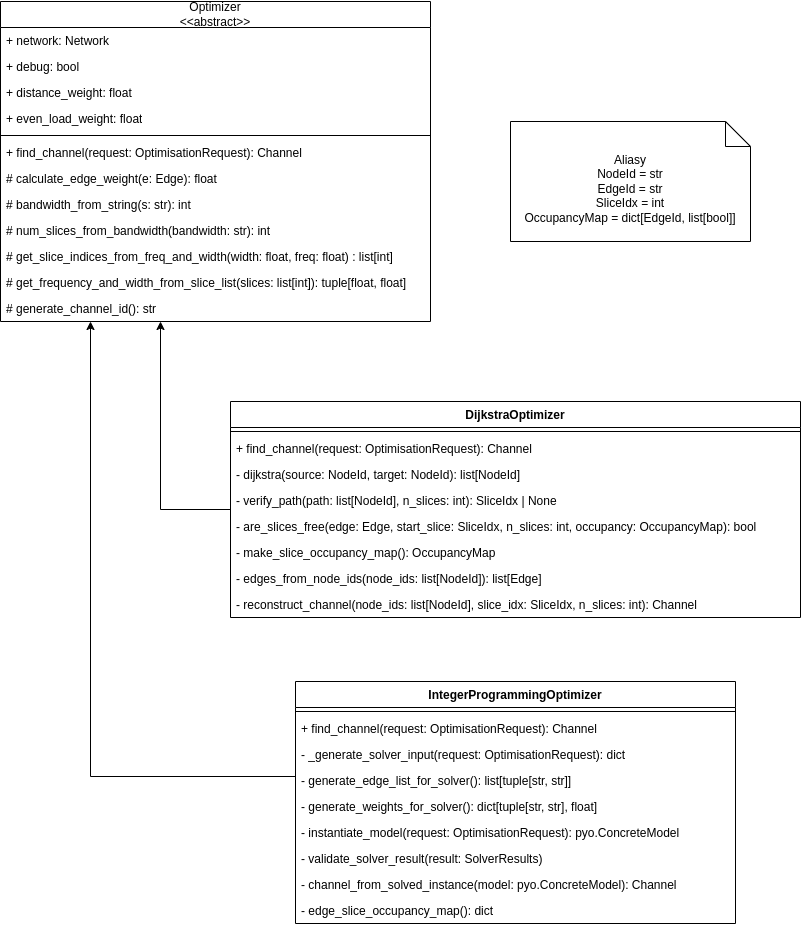

The diagram above was exported from draw.io. Its source (the exported page's mxGraphModel, read from the mxfile embedded in the PNG):
<mxGraphModel dx="1234" dy="1132" grid="1" gridSize="10" guides="1" tooltips="1" connect="1" arrows="1" fold="1" page="1" pageScale="1" pageWidth="850" pageHeight="1100" math="0" shadow="0">
  <root>
    <mxCell id="0" />
    <mxCell id="1" parent="0" />
    <mxCell id="WkGw0uW5-4tzCLyI2h04-4" value="Optimizer&lt;div&gt;&amp;lt;&amp;lt;abstract&amp;gt;&amp;gt;&lt;/div&gt;" style="swimlane;fontStyle=0;childLayout=stackLayout;horizontal=1;startSize=26;fillColor=none;horizontalStack=0;resizeParent=1;resizeParentMax=0;resizeLast=0;collapsible=1;marginBottom=0;whiteSpace=wrap;html=1;" parent="1" vertex="1">
      <mxGeometry x="40" y="30" width="430" height="320" as="geometry" />
    </mxCell>
    <mxCell id="WkGw0uW5-4tzCLyI2h04-5" value="+ network: Network" style="text;strokeColor=none;fillColor=none;align=left;verticalAlign=top;spacingLeft=4;spacingRight=4;overflow=hidden;rotatable=0;points=[[0,0.5],[1,0.5]];portConstraint=eastwest;whiteSpace=wrap;html=1;" parent="WkGw0uW5-4tzCLyI2h04-4" vertex="1">
      <mxGeometry y="26" width="430" height="26" as="geometry" />
    </mxCell>
    <mxCell id="WkGw0uW5-4tzCLyI2h04-6" value="+ debug: bool&lt;div&gt;&lt;br&gt;&lt;/div&gt;" style="text;strokeColor=none;fillColor=none;align=left;verticalAlign=top;spacingLeft=4;spacingRight=4;overflow=hidden;rotatable=0;points=[[0,0.5],[1,0.5]];portConstraint=eastwest;whiteSpace=wrap;html=1;" parent="WkGw0uW5-4tzCLyI2h04-4" vertex="1">
      <mxGeometry y="52" width="430" height="26" as="geometry" />
    </mxCell>
    <mxCell id="WkGw0uW5-4tzCLyI2h04-7" value="+ distance_weight: float" style="text;strokeColor=none;fillColor=none;align=left;verticalAlign=top;spacingLeft=4;spacingRight=4;overflow=hidden;rotatable=0;points=[[0,0.5],[1,0.5]];portConstraint=eastwest;whiteSpace=wrap;html=1;" parent="WkGw0uW5-4tzCLyI2h04-4" vertex="1">
      <mxGeometry y="78" width="430" height="26" as="geometry" />
    </mxCell>
    <mxCell id="WkGw0uW5-4tzCLyI2h04-8" value="+ even_load_weight: float" style="text;strokeColor=none;fillColor=none;align=left;verticalAlign=top;spacingLeft=4;spacingRight=4;overflow=hidden;rotatable=0;points=[[0,0.5],[1,0.5]];portConstraint=eastwest;whiteSpace=wrap;html=1;" parent="WkGw0uW5-4tzCLyI2h04-4" vertex="1">
      <mxGeometry y="104" width="430" height="26" as="geometry" />
    </mxCell>
    <mxCell id="WkGw0uW5-4tzCLyI2h04-9" value="" style="line;strokeWidth=1;fillColor=none;align=left;verticalAlign=middle;spacingTop=-1;spacingLeft=3;spacingRight=3;rotatable=0;labelPosition=right;points=[];portConstraint=eastwest;strokeColor=inherit;" parent="WkGw0uW5-4tzCLyI2h04-4" vertex="1">
      <mxGeometry y="130" width="430" height="8" as="geometry" />
    </mxCell>
    <mxCell id="WkGw0uW5-4tzCLyI2h04-10" value="+ find_channel(request: OptimisationRequest): Channel" style="text;strokeColor=none;fillColor=none;align=left;verticalAlign=top;spacingLeft=4;spacingRight=4;overflow=hidden;rotatable=0;points=[[0,0.5],[1,0.5]];portConstraint=eastwest;whiteSpace=wrap;html=1;" parent="WkGw0uW5-4tzCLyI2h04-4" vertex="1">
      <mxGeometry y="138" width="430" height="26" as="geometry" />
    </mxCell>
    <mxCell id="WkGw0uW5-4tzCLyI2h04-11" value="# calculate_edge_weight(e: Edge): float" style="text;strokeColor=none;fillColor=none;align=left;verticalAlign=top;spacingLeft=4;spacingRight=4;overflow=hidden;rotatable=0;points=[[0,0.5],[1,0.5]];portConstraint=eastwest;whiteSpace=wrap;html=1;" parent="WkGw0uW5-4tzCLyI2h04-4" vertex="1">
      <mxGeometry y="164" width="430" height="26" as="geometry" />
    </mxCell>
    <mxCell id="WkGw0uW5-4tzCLyI2h04-13" value="# bandwidth_from_string(s: str): int" style="text;strokeColor=none;fillColor=none;align=left;verticalAlign=top;spacingLeft=4;spacingRight=4;overflow=hidden;rotatable=0;points=[[0,0.5],[1,0.5]];portConstraint=eastwest;whiteSpace=wrap;html=1;" parent="WkGw0uW5-4tzCLyI2h04-4" vertex="1">
      <mxGeometry y="190" width="430" height="26" as="geometry" />
    </mxCell>
    <mxCell id="WkGw0uW5-4tzCLyI2h04-12" value="# num_slices_from_bandwidth(bandwidth: str): int" style="text;strokeColor=none;fillColor=none;align=left;verticalAlign=top;spacingLeft=4;spacingRight=4;overflow=hidden;rotatable=0;points=[[0,0.5],[1,0.5]];portConstraint=eastwest;whiteSpace=wrap;html=1;" parent="WkGw0uW5-4tzCLyI2h04-4" vertex="1">
      <mxGeometry y="216" width="430" height="26" as="geometry" />
    </mxCell>
    <mxCell id="WkGw0uW5-4tzCLyI2h04-14" value="# get_slice_indices_from_freq_and_width(width: float, freq: float) : list[int]" style="text;strokeColor=none;fillColor=none;align=left;verticalAlign=top;spacingLeft=4;spacingRight=4;overflow=hidden;rotatable=0;points=[[0,0.5],[1,0.5]];portConstraint=eastwest;whiteSpace=wrap;html=1;" parent="WkGw0uW5-4tzCLyI2h04-4" vertex="1">
      <mxGeometry y="242" width="430" height="26" as="geometry" />
    </mxCell>
    <mxCell id="WkGw0uW5-4tzCLyI2h04-15" value="# get_frequency_and_width_from_slice_list(slices: list[int]): tuple[float, float]" style="text;strokeColor=none;fillColor=none;align=left;verticalAlign=top;spacingLeft=4;spacingRight=4;overflow=hidden;rotatable=0;points=[[0,0.5],[1,0.5]];portConstraint=eastwest;whiteSpace=wrap;html=1;" parent="WkGw0uW5-4tzCLyI2h04-4" vertex="1">
      <mxGeometry y="268" width="430" height="26" as="geometry" />
    </mxCell>
    <mxCell id="WkGw0uW5-4tzCLyI2h04-16" value="# generate_channel_id(): str" style="text;strokeColor=none;fillColor=none;align=left;verticalAlign=top;spacingLeft=4;spacingRight=4;overflow=hidden;rotatable=0;points=[[0,0.5],[1,0.5]];portConstraint=eastwest;whiteSpace=wrap;html=1;" parent="WkGw0uW5-4tzCLyI2h04-4" vertex="1">
      <mxGeometry y="294" width="430" height="26" as="geometry" />
    </mxCell>
    <mxCell id="WVNDzB5HtP6xpalkp0gq-2" style="edgeStyle=orthogonalEdgeStyle;rounded=0;orthogonalLoop=1;jettySize=auto;html=1;" parent="1" source="WkGw0uW5-4tzCLyI2h04-17" target="WkGw0uW5-4tzCLyI2h04-4" edge="1">
      <mxGeometry relative="1" as="geometry">
        <Array as="points">
          <mxPoint x="200" y="538" />
        </Array>
      </mxGeometry>
    </mxCell>
    <mxCell id="WkGw0uW5-4tzCLyI2h04-17" value="DijkstraOptimizer" style="swimlane;fontStyle=1;align=center;verticalAlign=top;childLayout=stackLayout;horizontal=1;startSize=26;horizontalStack=0;resizeParent=1;resizeParentMax=0;resizeLast=0;collapsible=1;marginBottom=0;whiteSpace=wrap;html=1;" parent="1" vertex="1">
      <mxGeometry x="270" y="430" width="570" height="216" as="geometry" />
    </mxCell>
    <mxCell id="WkGw0uW5-4tzCLyI2h04-19" value="" style="line;strokeWidth=1;fillColor=none;align=left;verticalAlign=middle;spacingTop=-1;spacingLeft=3;spacingRight=3;rotatable=0;labelPosition=right;points=[];portConstraint=eastwest;strokeColor=inherit;" parent="WkGw0uW5-4tzCLyI2h04-17" vertex="1">
      <mxGeometry y="26" width="570" height="8" as="geometry" />
    </mxCell>
    <mxCell id="WkGw0uW5-4tzCLyI2h04-20" value="+ find_channel(request: OptimisationRequest): Channel" style="text;strokeColor=none;fillColor=none;align=left;verticalAlign=top;spacingLeft=4;spacingRight=4;overflow=hidden;rotatable=0;points=[[0,0.5],[1,0.5]];portConstraint=eastwest;whiteSpace=wrap;html=1;" parent="WkGw0uW5-4tzCLyI2h04-17" vertex="1">
      <mxGeometry y="34" width="570" height="26" as="geometry" />
    </mxCell>
    <mxCell id="WkGw0uW5-4tzCLyI2h04-21" value="- dijkstra(source: NodeId, target: NodeId): list[NodeId]" style="text;strokeColor=none;fillColor=none;align=left;verticalAlign=top;spacingLeft=4;spacingRight=4;overflow=hidden;rotatable=0;points=[[0,0.5],[1,0.5]];portConstraint=eastwest;whiteSpace=wrap;html=1;" parent="WkGw0uW5-4tzCLyI2h04-17" vertex="1">
      <mxGeometry y="60" width="570" height="26" as="geometry" />
    </mxCell>
    <mxCell id="WkGw0uW5-4tzCLyI2h04-22" value="- verify_path(path: list[NodeId], n_slices: int): SliceIdx | None" style="text;strokeColor=none;fillColor=none;align=left;verticalAlign=top;spacingLeft=4;spacingRight=4;overflow=hidden;rotatable=0;points=[[0,0.5],[1,0.5]];portConstraint=eastwest;whiteSpace=wrap;html=1;" parent="WkGw0uW5-4tzCLyI2h04-17" vertex="1">
      <mxGeometry y="86" width="570" height="26" as="geometry" />
    </mxCell>
    <mxCell id="WkGw0uW5-4tzCLyI2h04-23" value="- are_slices_free(edge: Edge, start_slice: SliceIdx, n_slices: int, occupancy: OccupancyMap): bool" style="text;strokeColor=none;fillColor=none;align=left;verticalAlign=top;spacingLeft=4;spacingRight=4;overflow=hidden;rotatable=0;points=[[0,0.5],[1,0.5]];portConstraint=eastwest;whiteSpace=wrap;html=1;" parent="WkGw0uW5-4tzCLyI2h04-17" vertex="1">
      <mxGeometry y="112" width="570" height="26" as="geometry" />
    </mxCell>
    <mxCell id="WkGw0uW5-4tzCLyI2h04-24" value="- make_slice_occupancy_map(): OccupancyMap" style="text;strokeColor=none;fillColor=none;align=left;verticalAlign=top;spacingLeft=4;spacingRight=4;overflow=hidden;rotatable=0;points=[[0,0.5],[1,0.5]];portConstraint=eastwest;whiteSpace=wrap;html=1;" parent="WkGw0uW5-4tzCLyI2h04-17" vertex="1">
      <mxGeometry y="138" width="570" height="26" as="geometry" />
    </mxCell>
    <mxCell id="WkGw0uW5-4tzCLyI2h04-25" value="- edges_from_node_ids(node_ids: list[NodeId]): list[Edge]" style="text;strokeColor=none;fillColor=none;align=left;verticalAlign=top;spacingLeft=4;spacingRight=4;overflow=hidden;rotatable=0;points=[[0,0.5],[1,0.5]];portConstraint=eastwest;whiteSpace=wrap;html=1;" parent="WkGw0uW5-4tzCLyI2h04-17" vertex="1">
      <mxGeometry y="164" width="570" height="26" as="geometry" />
    </mxCell>
    <mxCell id="WkGw0uW5-4tzCLyI2h04-26" value="- reconstruct_channel(node_ids: list[NodeId], slice_idx: SliceIdx, n_slices: int): Channel" style="text;strokeColor=none;fillColor=none;align=left;verticalAlign=top;spacingLeft=4;spacingRight=4;overflow=hidden;rotatable=0;points=[[0,0.5],[1,0.5]];portConstraint=eastwest;whiteSpace=wrap;html=1;" parent="WkGw0uW5-4tzCLyI2h04-17" vertex="1">
      <mxGeometry y="190" width="570" height="26" as="geometry" />
    </mxCell>
    <mxCell id="WVNDzB5HtP6xpalkp0gq-3" style="edgeStyle=orthogonalEdgeStyle;rounded=0;orthogonalLoop=1;jettySize=auto;html=1;" parent="1" source="WkGw0uW5-4tzCLyI2h04-28" target="WkGw0uW5-4tzCLyI2h04-4" edge="1">
      <mxGeometry relative="1" as="geometry">
        <Array as="points">
          <mxPoint x="130" y="805" />
        </Array>
      </mxGeometry>
    </mxCell>
    <mxCell id="WkGw0uW5-4tzCLyI2h04-28" value="IntegerProgrammingOptimizer" style="swimlane;fontStyle=1;align=center;verticalAlign=top;childLayout=stackLayout;horizontal=1;startSize=26;horizontalStack=0;resizeParent=1;resizeParentMax=0;resizeLast=0;collapsible=1;marginBottom=0;whiteSpace=wrap;html=1;" parent="1" vertex="1">
      <mxGeometry x="335" y="710" width="440" height="242" as="geometry" />
    </mxCell>
    <mxCell id="WkGw0uW5-4tzCLyI2h04-30" value="" style="line;strokeWidth=1;fillColor=none;align=left;verticalAlign=middle;spacingTop=-1;spacingLeft=3;spacingRight=3;rotatable=0;labelPosition=right;points=[];portConstraint=eastwest;strokeColor=inherit;" parent="WkGw0uW5-4tzCLyI2h04-28" vertex="1">
      <mxGeometry y="26" width="440" height="8" as="geometry" />
    </mxCell>
    <mxCell id="WkGw0uW5-4tzCLyI2h04-32" value="+ find_channel(request: OptimisationRequest): Channel" style="text;strokeColor=none;fillColor=none;align=left;verticalAlign=top;spacingLeft=4;spacingRight=4;overflow=hidden;rotatable=0;points=[[0,0.5],[1,0.5]];portConstraint=eastwest;whiteSpace=wrap;html=1;" parent="WkGw0uW5-4tzCLyI2h04-28" vertex="1">
      <mxGeometry y="34" width="440" height="26" as="geometry" />
    </mxCell>
    <mxCell id="WkGw0uW5-4tzCLyI2h04-31" value="- _generate_solver_input(request: OptimisationRequest): dict" style="text;strokeColor=none;fillColor=none;align=left;verticalAlign=top;spacingLeft=4;spacingRight=4;overflow=hidden;rotatable=0;points=[[0,0.5],[1,0.5]];portConstraint=eastwest;whiteSpace=wrap;html=1;" parent="WkGw0uW5-4tzCLyI2h04-28" vertex="1">
      <mxGeometry y="60" width="440" height="26" as="geometry" />
    </mxCell>
    <mxCell id="8yjyvalT_TZCEelv4aXi-1" value="- generate_edge_list_for_solver(): list[tuple[str, str]]" style="text;strokeColor=none;fillColor=none;align=left;verticalAlign=top;spacingLeft=4;spacingRight=4;overflow=hidden;rotatable=0;points=[[0,0.5],[1,0.5]];portConstraint=eastwest;whiteSpace=wrap;html=1;" vertex="1" parent="WkGw0uW5-4tzCLyI2h04-28">
      <mxGeometry y="86" width="440" height="26" as="geometry" />
    </mxCell>
    <mxCell id="8yjyvalT_TZCEelv4aXi-2" value="- generate_weights_for_solver(): dict[tuple[str, str], float]" style="text;strokeColor=none;fillColor=none;align=left;verticalAlign=top;spacingLeft=4;spacingRight=4;overflow=hidden;rotatable=0;points=[[0,0.5],[1,0.5]];portConstraint=eastwest;whiteSpace=wrap;html=1;" vertex="1" parent="WkGw0uW5-4tzCLyI2h04-28">
      <mxGeometry y="112" width="440" height="26" as="geometry" />
    </mxCell>
    <mxCell id="WkGw0uW5-4tzCLyI2h04-33" value="- instantiate_model(request: OptimisationRequest): pyo.ConcreteModel" style="text;strokeColor=none;fillColor=none;align=left;verticalAlign=top;spacingLeft=4;spacingRight=4;overflow=hidden;rotatable=0;points=[[0,0.5],[1,0.5]];portConstraint=eastwest;whiteSpace=wrap;html=1;" parent="WkGw0uW5-4tzCLyI2h04-28" vertex="1">
      <mxGeometry y="138" width="440" height="26" as="geometry" />
    </mxCell>
    <mxCell id="WkGw0uW5-4tzCLyI2h04-34" value="- validate_solver_result(result: SolverResults)" style="text;strokeColor=none;fillColor=none;align=left;verticalAlign=top;spacingLeft=4;spacingRight=4;overflow=hidden;rotatable=0;points=[[0,0.5],[1,0.5]];portConstraint=eastwest;whiteSpace=wrap;html=1;" parent="WkGw0uW5-4tzCLyI2h04-28" vertex="1">
      <mxGeometry y="164" width="440" height="26" as="geometry" />
    </mxCell>
    <mxCell id="WkGw0uW5-4tzCLyI2h04-35" value="- channel_from_solved_instance(model: pyo.ConcreteModel): Channel" style="text;strokeColor=none;fillColor=none;align=left;verticalAlign=top;spacingLeft=4;spacingRight=4;overflow=hidden;rotatable=0;points=[[0,0.5],[1,0.5]];portConstraint=eastwest;whiteSpace=wrap;html=1;" parent="WkGw0uW5-4tzCLyI2h04-28" vertex="1">
      <mxGeometry y="190" width="440" height="26" as="geometry" />
    </mxCell>
    <mxCell id="WkGw0uW5-4tzCLyI2h04-36" value="- edge_slice_occupancy_map(): dict" style="text;strokeColor=none;fillColor=none;align=left;verticalAlign=top;spacingLeft=4;spacingRight=4;overflow=hidden;rotatable=0;points=[[0,0.5],[1,0.5]];portConstraint=eastwest;whiteSpace=wrap;html=1;" parent="WkGw0uW5-4tzCLyI2h04-28" vertex="1">
      <mxGeometry y="216" width="440" height="26" as="geometry" />
    </mxCell>
    <mxCell id="WVNDzB5HtP6xpalkp0gq-1" value="Aliasy&lt;div&gt;NodeId = str&lt;/div&gt;&lt;div&gt;EdgeId = str&lt;/div&gt;&lt;div&gt;SliceIdx = int&lt;/div&gt;&lt;div&gt;OccupancyMap = dict[EdgeId, list[bool]]&lt;/div&gt;" style="shape=note2;boundedLbl=1;whiteSpace=wrap;html=1;size=25;verticalAlign=top;align=center;" parent="1" vertex="1">
      <mxGeometry x="550" y="150" width="240" height="120" as="geometry" />
    </mxCell>
  </root>
</mxGraphModel>